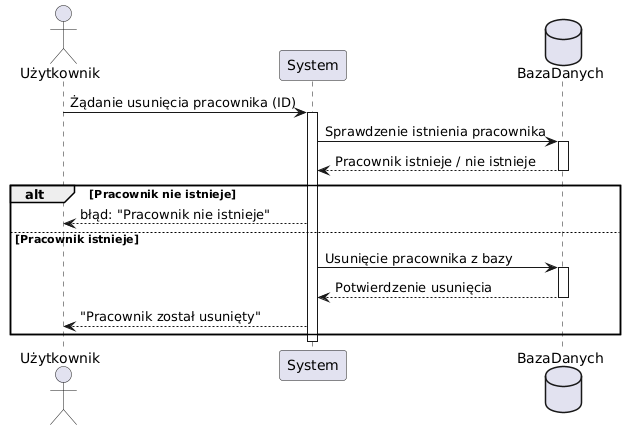

The diagram above was rendered by PlantUML. Its source (embedded in the PNG):
@startuml
actor Użytkownik
participant System
database BazaDanych

Użytkownik -> System: Żądanie usunięcia pracownika (ID)
activate System



    System -> BazaDanych: Sprawdzenie istnienia pracownika
    activate BazaDanych
    BazaDanych --> System: Pracownik istnieje / nie istnieje
    deactivate BazaDanych
    
    alt Pracownik nie istnieje
        System --> Użytkownik: błąd: "Pracownik nie istnieje"
    else Pracownik istnieje
        System -> BazaDanych: Usunięcie pracownika z bazy
        activate BazaDanych
        BazaDanych --> System: Potwierdzenie usunięcia
        deactivate BazaDanych
        System --> Użytkownik: "Pracownik został usunięty"
    end

deactivate System
@enduml